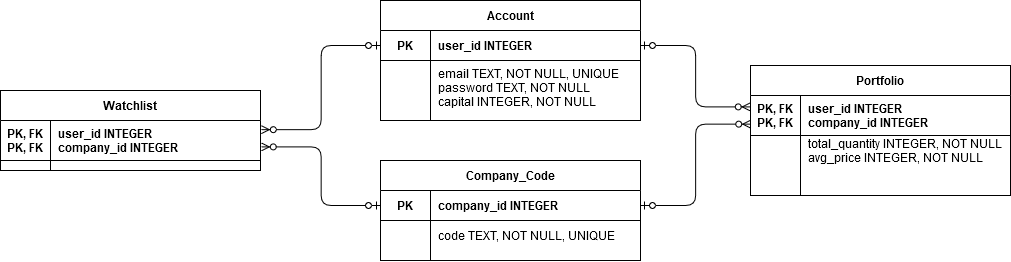

The diagram above was exported from draw.io. Its source (the exported page's mxGraphModel, read from the mxfile embedded in the PNG):
<mxGraphModel dx="1069" dy="576" grid="1" gridSize="10" guides="1" tooltips="1" connect="1" arrows="1" fold="1" page="1" pageScale="1" pageWidth="850" pageHeight="1100" math="0" shadow="0" extFonts="Permanent Marker^https://fonts.googleapis.com/css?family=Permanent+Marker">
  <root>
    <mxCell id="0" />
    <mxCell id="1" parent="0" />
    <mxCell id="C-vyLk0tnHw3VtMMgP7b-2" value="Watchlist" style="shape=table;startSize=30;container=1;collapsible=1;childLayout=tableLayout;fixedRows=1;rowLines=0;fontStyle=1;align=center;resizeLast=1;" parent="1" vertex="1">
      <mxGeometry x="20" y="160" width="260" height="80" as="geometry" />
    </mxCell>
    <mxCell id="C-vyLk0tnHw3VtMMgP7b-3" value="" style="shape=partialRectangle;collapsible=0;dropTarget=0;pointerEvents=0;fillColor=none;points=[[0,0.5],[1,0.5]];portConstraint=eastwest;top=0;left=0;right=0;bottom=1;" parent="C-vyLk0tnHw3VtMMgP7b-2" vertex="1">
      <mxGeometry y="30" width="260" height="40" as="geometry" />
    </mxCell>
    <mxCell id="C-vyLk0tnHw3VtMMgP7b-4" value="PK, FK&#10;PK, FK&#10;" style="shape=partialRectangle;overflow=hidden;connectable=0;fillColor=none;top=0;left=0;bottom=0;right=0;fontStyle=1;verticalAlign=top;" parent="C-vyLk0tnHw3VtMMgP7b-3" vertex="1">
      <mxGeometry width="49.99999999999977" height="40" as="geometry" />
    </mxCell>
    <mxCell id="C-vyLk0tnHw3VtMMgP7b-5" value="user_id INTEGER&#10;company_id INTEGER" style="shape=partialRectangle;overflow=hidden;connectable=0;fillColor=none;top=0;left=0;bottom=0;right=0;align=left;spacingLeft=6;fontStyle=1;" parent="C-vyLk0tnHw3VtMMgP7b-3" vertex="1">
      <mxGeometry x="49.99999999999977" width="210.00000000000023" height="40" as="geometry" />
    </mxCell>
    <mxCell id="wfZi0CvlXKr8NCouAIDd-32" value="Portfolio" style="shape=table;startSize=30;container=1;collapsible=1;childLayout=tableLayout;fixedRows=1;rowLines=0;fontStyle=1;align=center;resizeLast=1;" vertex="1" parent="1">
      <mxGeometry x="770" y="135" width="260" height="130" as="geometry" />
    </mxCell>
    <mxCell id="wfZi0CvlXKr8NCouAIDd-33" value="" style="shape=partialRectangle;collapsible=0;dropTarget=0;pointerEvents=0;fillColor=none;points=[[0,0.5],[1,0.5]];portConstraint=eastwest;top=0;left=0;right=0;bottom=1;" vertex="1" parent="wfZi0CvlXKr8NCouAIDd-32">
      <mxGeometry y="30" width="260" height="40" as="geometry" />
    </mxCell>
    <mxCell id="wfZi0CvlXKr8NCouAIDd-34" value="PK, FK&#10;PK, FK" style="shape=partialRectangle;overflow=hidden;connectable=0;fillColor=none;top=0;left=0;bottom=0;right=0;fontStyle=1;" vertex="1" parent="wfZi0CvlXKr8NCouAIDd-33">
      <mxGeometry width="50" height="40" as="geometry" />
    </mxCell>
    <mxCell id="wfZi0CvlXKr8NCouAIDd-35" value="user_id INTEGER&#10;company_id INTEGER" style="shape=partialRectangle;overflow=hidden;connectable=0;fillColor=none;top=0;left=0;bottom=0;right=0;align=left;spacingLeft=6;fontStyle=1;" vertex="1" parent="wfZi0CvlXKr8NCouAIDd-33">
      <mxGeometry x="50" width="210" height="40" as="geometry" />
    </mxCell>
    <mxCell id="wfZi0CvlXKr8NCouAIDd-36" value="" style="shape=partialRectangle;collapsible=0;dropTarget=0;pointerEvents=0;fillColor=none;points=[[0,0.5],[1,0.5]];portConstraint=eastwest;top=0;left=0;right=0;bottom=0;" vertex="1" parent="wfZi0CvlXKr8NCouAIDd-32">
      <mxGeometry y="70" width="260" height="30" as="geometry" />
    </mxCell>
    <mxCell id="wfZi0CvlXKr8NCouAIDd-37" value="" style="shape=partialRectangle;overflow=hidden;connectable=0;fillColor=none;top=0;left=0;bottom=0;right=0;" vertex="1" parent="wfZi0CvlXKr8NCouAIDd-36">
      <mxGeometry width="50" height="30" as="geometry" />
    </mxCell>
    <mxCell id="wfZi0CvlXKr8NCouAIDd-38" value="total_quantity INTEGER, NOT NULL&#10;avg_price INTEGER, NOT NULL&#10;" style="shape=partialRectangle;overflow=hidden;connectable=0;fillColor=none;top=0;left=0;bottom=0;right=0;align=left;spacingLeft=6;" vertex="1" parent="wfZi0CvlXKr8NCouAIDd-36">
      <mxGeometry x="50" width="210" height="30" as="geometry" />
    </mxCell>
    <mxCell id="wfZi0CvlXKr8NCouAIDd-41" value="" style="fontSize=12;html=1;endArrow=ERzeroToMany;startArrow=ERzeroToOne;edgeStyle=elbowEdgeStyle;exitX=0;exitY=0.5;exitDx=0;exitDy=0;entryX=1.003;entryY=0.229;entryDx=0;entryDy=0;entryPerimeter=0;" edge="1" parent="1" source="wfZi0CvlXKr8NCouAIDd-9" target="C-vyLk0tnHw3VtMMgP7b-3">
      <mxGeometry width="100" height="100" relative="1" as="geometry">
        <mxPoint x="240" y="80" as="sourcePoint" />
        <mxPoint x="310" y="300" as="targetPoint" />
      </mxGeometry>
    </mxCell>
    <mxCell id="wfZi0CvlXKr8NCouAIDd-42" value="" style="fontSize=12;html=1;endArrow=ERzeroToMany;startArrow=ERzeroToOne;edgeStyle=elbowEdgeStyle;exitX=1;exitY=0.5;exitDx=0;exitDy=0;entryX=-0.001;entryY=0.285;entryDx=0;entryDy=0;entryPerimeter=0;" edge="1" parent="1" source="wfZi0CvlXKr8NCouAIDd-9" target="wfZi0CvlXKr8NCouAIDd-33">
      <mxGeometry width="100" height="100" relative="1" as="geometry">
        <mxPoint x="749.2199999999998" y="105" as="sourcePoint" />
        <mxPoint x="660" y="199.15999999999997" as="targetPoint" />
      </mxGeometry>
    </mxCell>
    <mxCell id="wfZi0CvlXKr8NCouAIDd-43" value="" style="fontSize=12;html=1;endArrow=ERzeroToMany;startArrow=ERzeroToOne;edgeStyle=elbowEdgeStyle;exitX=0;exitY=0.5;exitDx=0;exitDy=0;entryX=1.003;entryY=0.66;entryDx=0;entryDy=0;entryPerimeter=0;" edge="1" parent="1" source="C-vyLk0tnHw3VtMMgP7b-24" target="C-vyLk0tnHw3VtMMgP7b-3">
      <mxGeometry width="100" height="100" relative="1" as="geometry">
        <mxPoint x="379.9999999999998" y="115" as="sourcePoint" />
        <mxPoint x="290.78" y="209.15999999999997" as="targetPoint" />
      </mxGeometry>
    </mxCell>
    <mxCell id="wfZi0CvlXKr8NCouAIDd-8" value="Account" style="shape=table;startSize=30;container=1;collapsible=1;childLayout=tableLayout;fixedRows=1;rowLines=0;fontStyle=1;align=center;resizeLast=1;" vertex="1" parent="1">
      <mxGeometry x="400" y="70" width="260" height="120" as="geometry" />
    </mxCell>
    <mxCell id="wfZi0CvlXKr8NCouAIDd-9" value="" style="shape=partialRectangle;collapsible=0;dropTarget=0;pointerEvents=0;fillColor=none;points=[[0,0.5],[1,0.5]];portConstraint=eastwest;top=0;left=0;right=0;bottom=1;" vertex="1" parent="wfZi0CvlXKr8NCouAIDd-8">
      <mxGeometry y="30" width="260" height="30" as="geometry" />
    </mxCell>
    <mxCell id="wfZi0CvlXKr8NCouAIDd-10" value="PK" style="shape=partialRectangle;overflow=hidden;connectable=0;fillColor=none;top=0;left=0;bottom=0;right=0;fontStyle=1;" vertex="1" parent="wfZi0CvlXKr8NCouAIDd-9">
      <mxGeometry width="50" height="30" as="geometry" />
    </mxCell>
    <mxCell id="wfZi0CvlXKr8NCouAIDd-11" value="user_id INTEGER" style="shape=partialRectangle;overflow=hidden;connectable=0;fillColor=none;top=0;left=0;bottom=0;right=0;align=left;spacingLeft=6;fontStyle=1;" vertex="1" parent="wfZi0CvlXKr8NCouAIDd-9">
      <mxGeometry x="50" width="210" height="30" as="geometry" />
    </mxCell>
    <mxCell id="wfZi0CvlXKr8NCouAIDd-12" value="" style="shape=partialRectangle;collapsible=0;dropTarget=0;pointerEvents=0;fillColor=none;points=[[0,0.5],[1,0.5]];portConstraint=eastwest;top=0;left=0;right=0;bottom=0;" vertex="1" parent="wfZi0CvlXKr8NCouAIDd-8">
      <mxGeometry y="60" width="260" height="60" as="geometry" />
    </mxCell>
    <mxCell id="wfZi0CvlXKr8NCouAIDd-13" value="" style="shape=partialRectangle;overflow=hidden;connectable=0;fillColor=none;top=0;left=0;bottom=0;right=0;" vertex="1" parent="wfZi0CvlXKr8NCouAIDd-12">
      <mxGeometry width="50" height="60" as="geometry" />
    </mxCell>
    <mxCell id="wfZi0CvlXKr8NCouAIDd-14" value="email TEXT, NOT NULL, UNIQUE&#10;password TEXT, NOT NULL&#10;capital INTEGER, NOT NULL" style="shape=partialRectangle;overflow=hidden;connectable=0;fillColor=none;top=0;left=0;bottom=0;right=0;align=left;spacingLeft=6;verticalAlign=top;" vertex="1" parent="wfZi0CvlXKr8NCouAIDd-12">
      <mxGeometry x="50" width="210" height="60" as="geometry" />
    </mxCell>
    <mxCell id="C-vyLk0tnHw3VtMMgP7b-23" value="Company_Code" style="shape=table;startSize=30;container=1;collapsible=1;childLayout=tableLayout;fixedRows=1;rowLines=0;fontStyle=1;align=center;resizeLast=1;" parent="1" vertex="1">
      <mxGeometry x="400" y="230" width="260" height="100" as="geometry" />
    </mxCell>
    <mxCell id="C-vyLk0tnHw3VtMMgP7b-24" value="" style="shape=partialRectangle;collapsible=0;dropTarget=0;pointerEvents=0;fillColor=none;points=[[0,0.5],[1,0.5]];portConstraint=eastwest;top=0;left=0;right=0;bottom=1;" parent="C-vyLk0tnHw3VtMMgP7b-23" vertex="1">
      <mxGeometry y="30" width="260" height="30" as="geometry" />
    </mxCell>
    <mxCell id="C-vyLk0tnHw3VtMMgP7b-25" value="PK" style="shape=partialRectangle;overflow=hidden;connectable=0;fillColor=none;top=0;left=0;bottom=0;right=0;fontStyle=1;" parent="C-vyLk0tnHw3VtMMgP7b-24" vertex="1">
      <mxGeometry width="50" height="30" as="geometry" />
    </mxCell>
    <mxCell id="C-vyLk0tnHw3VtMMgP7b-26" value="company_id INTEGER" style="shape=partialRectangle;overflow=hidden;connectable=0;fillColor=none;top=0;left=0;bottom=0;right=0;align=left;spacingLeft=6;fontStyle=1;" parent="C-vyLk0tnHw3VtMMgP7b-24" vertex="1">
      <mxGeometry x="50" width="210" height="30" as="geometry" />
    </mxCell>
    <mxCell id="C-vyLk0tnHw3VtMMgP7b-27" value="" style="shape=partialRectangle;collapsible=0;dropTarget=0;pointerEvents=0;fillColor=none;points=[[0,0.5],[1,0.5]];portConstraint=eastwest;top=0;left=0;right=0;bottom=0;" parent="C-vyLk0tnHw3VtMMgP7b-23" vertex="1">
      <mxGeometry y="60" width="260" height="30" as="geometry" />
    </mxCell>
    <mxCell id="C-vyLk0tnHw3VtMMgP7b-28" value="" style="shape=partialRectangle;overflow=hidden;connectable=0;fillColor=none;top=0;left=0;bottom=0;right=0;" parent="C-vyLk0tnHw3VtMMgP7b-27" vertex="1">
      <mxGeometry width="50" height="30" as="geometry" />
    </mxCell>
    <mxCell id="C-vyLk0tnHw3VtMMgP7b-29" value="code TEXT, NOT NULL, UNIQUE" style="shape=partialRectangle;overflow=hidden;connectable=0;fillColor=none;top=0;left=0;bottom=0;right=0;align=left;spacingLeft=6;" parent="C-vyLk0tnHw3VtMMgP7b-27" vertex="1">
      <mxGeometry x="50" width="210" height="30" as="geometry" />
    </mxCell>
    <mxCell id="wfZi0CvlXKr8NCouAIDd-44" value="" style="fontSize=12;html=1;endArrow=ERzeroToMany;startArrow=ERzeroToOne;edgeStyle=elbowEdgeStyle;exitX=1;exitY=0.5;exitDx=0;exitDy=0;entryX=0.001;entryY=0.716;entryDx=0;entryDy=0;entryPerimeter=0;" edge="1" parent="1" source="C-vyLk0tnHw3VtMMgP7b-24" target="wfZi0CvlXKr8NCouAIDd-33">
      <mxGeometry width="100" height="100" relative="1" as="geometry">
        <mxPoint x="659.9999999999998" y="115" as="sourcePoint" />
        <mxPoint x="769.74" y="176.4000000000001" as="targetPoint" />
      </mxGeometry>
    </mxCell>
  </root>
</mxGraphModel>